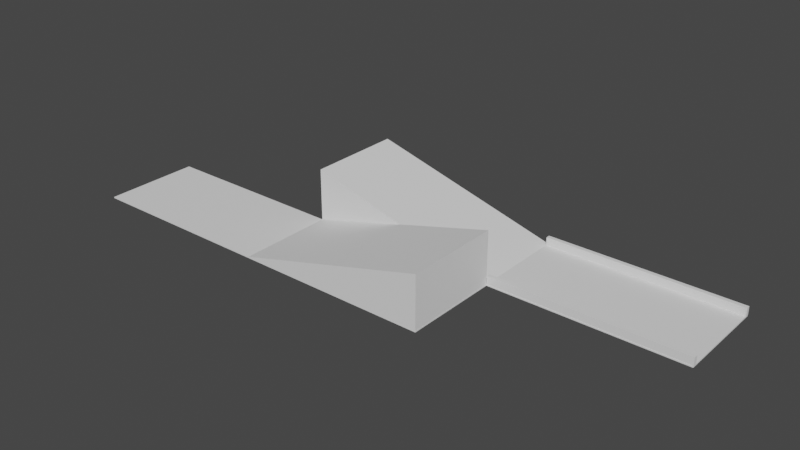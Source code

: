 # Source: TER0_4.blend  (saved by Blender 3.3.6; exported with 4.5.12 LTS)
import bpy
from mathutils import Matrix  # noqa: F401  (used for matrix-valued properties, if any)

bpy.ops.wm.read_factory_settings(use_empty=True)
scene = bpy.context.scene
scene.name = 'Scene'

# ---- collections
col_fahrbahn = bpy.data.collections.new('Fahrbahn'); scene.collection.children.link(col_fahrbahn)
col_w_nde = bpy.data.collections.new('Wände'); scene.collection.children.link(col_w_nde)
col_programmierereck = bpy.data.collections.new('Programmierereck'); scene.collection.children.link(col_programmierereck)
col_sand___kies_vereinfachung = bpy.data.collections.new('Sand / Kies Vereinfachung'); scene.collection.children.link(col_sand___kies_vereinfachung)

# ---- world
world_world = bpy.data.worlds.new('World'); scene.world = world_world
world_world.use_nodes = True; world_world.node_tree.nodes.clear()
_N = world_world.node_tree.nodes; _L = world_world.node_tree.links
n0 = _N.new('ShaderNodeOutputWorld'); n0.name = 'World Output'; n0.location = (300, 300)
n1 = _N.new('ShaderNodeBackground'); n1.name = 'Background'; n1.location = (10, 300)
n1.inputs[0].default_value = (0.05088, 0.05088, 0.05088, 1.0)
_L.new(n1.outputs[0], n0.inputs[0])
n0.is_active_output = True
world_world.color = (0.05088, 0.05088, 0.05088)
world_world.use_sun_shadow = False
world_world.sun_shadow_jitter_overblur = 0.0

# ---- meshes
me_w_rfel_001 = bpy.data.meshes.new('Würfel.001')
me_w_rfel_001.from_pydata([(-2.036, -1.02, -0.4174), (-2.036, -1.02, 0.4174), (-2.036, 1.02, -0.4174), (-2.036, 1.02, 0.4174), (2.236, -1.02, -0.4174), (-2.036, -1.02, 0.4174), (2.236, 1.02, -0.4174), (-2.036, 1.02, 0.4174)], [], [(0, 1, 3, 2), (2, 3, 7, 6), (6, 7, 5, 4), (4, 5, 1, 0), (2, 6, 4, 0), (7, 3, 1, 5)])
_uv = me_w_rfel_001.uv_layers.new(name='UV-Map')
_uv.uv.foreach_set('vector', [0.375, 0.0, 0.625, 0.0, 0.625, 0.25, 0.375, 0.25, 0.375, 0.25, 0.625, 0.25, 0.75, 0.375, 0.375, 0.5, 0.375, 0.5, 0.75, 0.375, 0.75, 0.875, 0.375, 0.75, 0.375, 0.75, 0.75, 0.875, 0.625, 1.0, 0.375, 1.0, 0.125, 0.5, 0.375, 0.5, 0.375, 0.75, 0.125, 0.75, 0.75, 0.375, 0.875, 0.5, 0.875, 0.75, 0.75, 0.875])
me_w_rfel_001.materials.append(None)
me_w_rfel_001.update()
me_w_rfel_013 = bpy.data.meshes.new('Würfel.013')
me_w_rfel_013.from_pydata([(-2.036, -1.02, -0.4174), (-2.036, -1.02, 0.4174), (-2.036, 1.02, -0.4174), (-2.036, 1.02, 0.4174), (2.236, -1.02, -0.4174), (-2.036, -1.02, 0.4174), (2.236, 1.02, -0.4174), (-2.036, 1.02, 0.4174)], [], [(0, 1, 3, 2), (2, 3, 7, 6), (6, 7, 5, 4), (4, 5, 1, 0), (2, 6, 4, 0), (7, 3, 1, 5)])
_uv = me_w_rfel_013.uv_layers.new(name='UV-Map')
_uv.uv.foreach_set('vector', [0.375, 0.0, 0.625, 0.0, 0.625, 0.25, 0.375, 0.25, 0.375, 0.25, 0.625, 0.25, 0.75, 0.375, 0.375, 0.5, 0.375, 0.5, 0.75, 0.375, 0.75, 0.875, 0.375, 0.75, 0.375, 0.75, 0.75, 0.875, 0.625, 1.0, 0.375, 1.0, 0.125, 0.5, 0.375, 0.5, 0.375, 0.75, 0.125, 0.75, 0.75, 0.375, 0.875, 0.5, 0.875, 0.75, 0.75, 0.875])
me_w_rfel_013.materials.append(None)
me_w_rfel_013.update()
me_w_rfel_034 = bpy.data.meshes.new('Würfel.034')
me_w_rfel_034.from_pydata([(-1.216, -0.5895, -0.0565), (-1.216, -0.5895, 0.0565), (-1.216, 0.5895, -0.0565), (-1.216, 0.5895, 0.0565), (1.216, -0.5895, -0.0565), (1.216, -0.5895, 0.0565), (1.216, 0.5895, -0.0565), (1.216, 0.5895, 0.0565)], [], [(0, 1, 3, 2), (2, 3, 7, 6), (6, 7, 5, 4), (4, 5, 1, 0), (2, 6, 4, 0), (7, 3, 1, 5)])
_uv = me_w_rfel_034.uv_layers.new(name='UV-Map')
_uv.uv.foreach_set('vector', [0.375, 0.0, 0.625, 0.0, 0.625, 0.25, 0.375, 0.25, 0.375, 0.25, 0.625, 0.25, 0.625, 0.5, 0.375, 0.5, 0.375, 0.5, 0.625, 0.5, 0.625, 0.75, 0.375, 0.75, 0.375, 0.75, 0.625, 0.75, 0.625, 1.0, 0.375, 1.0, 0.125, 0.5, 0.375, 0.5, 0.375, 0.75, 0.125, 0.75, 0.625, 0.5, 0.875, 0.5, 0.875, 0.75, 0.625, 0.75])
me_w_rfel_034.materials.append(None)
me_w_rfel_034.update()
me_w_rfel_035 = bpy.data.meshes.new('Würfel.035')
me_w_rfel_035.from_pydata([(-1.216, -0.5895, -0.0565), (-1.216, -0.5895, 0.0565), (-1.216, 0.5895, -0.0565), (-1.216, 0.5895, 0.0565), (1.216, -0.5895, -0.0565), (1.216, -0.5895, 0.0565), (1.216, 0.5895, -0.0565), (1.216, 0.5895, 0.0565)], [], [(0, 1, 3, 2), (2, 3, 7, 6), (6, 7, 5, 4), (4, 5, 1, 0), (2, 6, 4, 0), (7, 3, 1, 5)])
_uv = me_w_rfel_035.uv_layers.new(name='UV-Map')
_uv.uv.foreach_set('vector', [0.375, 0.0, 0.625, 0.0, 0.625, 0.25, 0.375, 0.25, 0.375, 0.25, 0.625, 0.25, 0.625, 0.5, 0.375, 0.5, 0.375, 0.5, 0.625, 0.5, 0.625, 0.75, 0.375, 0.75, 0.375, 0.75, 0.625, 0.75, 0.625, 1.0, 0.375, 1.0, 0.125, 0.5, 0.375, 0.5, 0.375, 0.75, 0.125, 0.75, 0.625, 0.5, 0.875, 0.5, 0.875, 0.75, 0.625, 0.75])
me_w_rfel_035.materials.append(None)
me_w_rfel_035.update()
me_w_rfel_037 = bpy.data.meshes.new('Würfel.037')
me_w_rfel_037.from_pydata([(-0.7698, -0.06618, -0.03712), (-0.7698, -0.06618, 0.03712), (-0.7698, 0.06618, -0.03712), (-0.7698, 0.06618, 0.03712), (0.7698, -0.06618, -0.03712), (0.7698, -0.06618, 0.03712), (0.7698, 0.06618, -0.03712), (0.7698, 0.06618, 0.03712)], [], [(0, 1, 3, 2), (2, 3, 7, 6), (6, 7, 5, 4), (4, 5, 1, 0), (2, 6, 4, 0), (7, 3, 1, 5)])
_uv = me_w_rfel_037.uv_layers.new(name='UV-Map')
_uv.uv.foreach_set('vector', [0.375, 0.0, 0.625, 0.0, 0.625, 0.25, 0.375, 0.25, 0.375, 0.25, 0.625, 0.25, 0.625, 0.5, 0.375, 0.5, 0.375, 0.5, 0.625, 0.5, 0.625, 0.75, 0.375, 0.75, 0.375, 0.75, 0.625, 0.75, 0.625, 1.0, 0.375, 1.0, 0.125, 0.5, 0.375, 0.5, 0.375, 0.75, 0.125, 0.75, 0.625, 0.5, 0.875, 0.5, 0.875, 0.75, 0.625, 0.75])
me_w_rfel_037.materials.append(None)
me_w_rfel_037.update()
me_w_rfel_025 = bpy.data.meshes.new('Würfel.025')
me_w_rfel_025.from_pydata([(-0.7698, -0.06618, -0.03712), (-0.7698, -0.06618, 0.03712), (-0.7698, 0.06618, -0.03712), (-0.7698, 0.06618, 0.03712), (0.7698, -0.06618, -0.03712), (0.7698, -0.06618, 0.03712), (0.7698, 0.06618, -0.03712), (0.7698, 0.06618, 0.03712)], [], [(0, 1, 3, 2), (2, 3, 7, 6), (6, 7, 5, 4), (4, 5, 1, 0), (2, 6, 4, 0), (7, 3, 1, 5)])
_uv = me_w_rfel_025.uv_layers.new(name='UV-Map')
_uv.uv.foreach_set('vector', [0.375, 0.0, 0.625, 0.0, 0.625, 0.25, 0.375, 0.25, 0.375, 0.25, 0.625, 0.25, 0.625, 0.5, 0.375, 0.5, 0.375, 0.5, 0.625, 0.5, 0.625, 0.75, 0.375, 0.75, 0.375, 0.75, 0.625, 0.75, 0.625, 1.0, 0.375, 1.0, 0.125, 0.5, 0.375, 0.5, 0.375, 0.75, 0.125, 0.75, 0.625, 0.5, 0.875, 0.5, 0.875, 0.75, 0.625, 0.75])
me_w_rfel_025.materials.append(None)
me_w_rfel_025.update()
me_w_rfel_009 = bpy.data.meshes.new('Würfel.009')
me_w_rfel_009.from_pydata([(-1.216, -0.5895, -0.0565), (-1.216, -0.5895, 0.0565), (-1.216, 0.5895, -0.0565), (-1.216, 0.5895, 0.0565), (1.216, -0.5895, -0.0565), (1.216, -0.5895, 0.0565), (1.216, 0.5895, -0.0565), (1.216, 0.5895, 0.0565)], [], [(0, 1, 3, 2), (2, 3, 7, 6), (6, 7, 5, 4), (4, 5, 1, 0), (2, 6, 4, 0), (7, 3, 1, 5)])
_uv = me_w_rfel_009.uv_layers.new(name='UV-Map')
_uv.uv.foreach_set('vector', [0.375, 0.0, 0.625, 0.0, 0.625, 0.25, 0.375, 0.25, 0.375, 0.25, 0.625, 0.25, 0.625, 0.5, 0.375, 0.5, 0.375, 0.5, 0.625, 0.5, 0.625, 0.75, 0.375, 0.75, 0.375, 0.75, 0.625, 0.75, 0.625, 1.0, 0.375, 1.0, 0.125, 0.5, 0.375, 0.5, 0.375, 0.75, 0.125, 0.75, 0.625, 0.5, 0.875, 0.5, 0.875, 0.75, 0.625, 0.75])
me_w_rfel_009.materials.append(None)
me_w_rfel_009.update()
me_w_rfel_036 = bpy.data.meshes.new('Würfel.036')
me_w_rfel_036.from_pydata([(-1.216, -0.5895, -0.0565), (-1.216, -0.5895, 0.0565), (-1.216, 0.5895, -0.0565), (-1.216, 0.5895, 0.0565), (1.216, -0.5895, -0.0565), (1.216, -0.5895, 0.0565), (1.216, 0.5895, -0.0565), (1.216, 0.5895, 0.0565)], [], [(0, 1, 3, 2), (2, 3, 7, 6), (6, 7, 5, 4), (4, 5, 1, 0), (2, 6, 4, 0), (7, 3, 1, 5)])
_uv = me_w_rfel_036.uv_layers.new(name='UV-Map')
_uv.uv.foreach_set('vector', [0.375, 0.0, 0.625, 0.0, 0.625, 0.25, 0.375, 0.25, 0.375, 0.25, 0.625, 0.25, 0.625, 0.5, 0.375, 0.5, 0.375, 0.5, 0.625, 0.5, 0.625, 0.75, 0.375, 0.75, 0.375, 0.75, 0.625, 0.75, 0.625, 1.0, 0.375, 1.0, 0.125, 0.5, 0.375, 0.5, 0.375, 0.75, 0.125, 0.75, 0.625, 0.5, 0.875, 0.5, 0.875, 0.75, 0.625, 0.75])
me_w_rfel_036.materials.append(None)
me_w_rfel_036.update()

# ---- objects
ob_rampe_2 = bpy.data.objects.new('Rampe 2', me_w_rfel_001)
ob_rampe_1 = bpy.data.objects.new('Rampe 1', me_w_rfel_013)
ob_bodenplatte_1 = bpy.data.objects.new('Bodenplatte 1', me_w_rfel_034)
ob_bodenplatte_4 = bpy.data.objects.new('Bodenplatte 4', me_w_rfel_035)
ob_innenbalken_lang_1_a = bpy.data.objects.new('Innenbalken lang 1 a', me_w_rfel_037)
ob_innenbalken_lang_1_b = bpy.data.objects.new('Innenbalken lang 1 b', me_w_rfel_025)
ob_bodenplatte_2 = bpy.data.objects.new('Bodenplatte 2', me_w_rfel_009)
ob_bodenplatte_3 = bpy.data.objects.new('Bodenplatte 3', me_w_rfel_036)

# ---- transforms, parenting, visibility, modifiers, constraints
ob_rampe_2.location = (0.055, -0.6096, 0.345)
ob_rampe_2.rotation_euler = (0.0, 0.0, 3.142)
ob_rampe_2.scale = (0.5707, 0.5978, 0.791)
ob_rampe_1.location = (-0.055, 0.6096, 0.345)
ob_rampe_1.scale = (0.5707, 0.5978, 0.791)
ob_bodenplatte_1.location = (2.438, 0.6096, 0.007938)
ob_bodenplatte_1.scale = (1.002, 1.034, 0.1405)
ob_bodenplatte_4.location = (-2.438, -0.6096, 0.007938)
ob_bodenplatte_4.scale = (1.002, 1.034, 0.1405)
ob_innenbalken_lang_1_a.location = (2.438, 1.199, 0.0668)
ob_innenbalken_lang_1_a.scale = (1.584, 0.3838, 1.369)
ob_innenbalken_lang_1_b.location = (2.438, 0.02862, 0.0668)
ob_innenbalken_lang_1_b.scale = (1.584, 0.3838, 1.369)
ob_bodenplatte_2.location = (0.0, 0.6096, 0.007938)
ob_bodenplatte_2.scale = (1.002, 1.034, 0.1405)
ob_bodenplatte_3.location = (0.0, -0.6096, 0.007938)
ob_bodenplatte_3.scale = (1.002, 1.034, 0.1405)

# ---- collection membership
col_fahrbahn.objects.link(ob_rampe_2)
col_fahrbahn.objects.link(ob_rampe_1)
col_fahrbahn.objects.link(ob_bodenplatte_1)
col_fahrbahn.objects.link(ob_bodenplatte_4)
col_fahrbahn.objects.link(ob_innenbalken_lang_1_a)
col_fahrbahn.objects.link(ob_innenbalken_lang_1_b)
col_fahrbahn.objects.link(ob_bodenplatte_2)
col_fahrbahn.objects.link(ob_bodenplatte_3)

# ---- scene / render settings (as saved in the file)
scene.frame_start = 1; scene.frame_end = 250; scene.frame_set(1)
scene.render.engine = 'BLENDER_EEVEE_NEXT'
scene.cycles.sampling_pattern = 'TABULATED_SOBOL'
scene.cycles.use_light_tree = False
scene.view_settings.view_transform = 'Filmic'
bpy.context.view_layer.update()

# ---- added for rendering (the .blend has no active camera and no usable light): camera, sun
cam_auto = bpy.data.cameras.new('AutoCamera')
cam_auto.lens = 50.0
cam_auto.sensor_width = 36.0
cam_auto.clip_end = 1000.0
ob_auto_camera = bpy.data.objects.new('AutoCamera', cam_auto)
scene.collection.objects.link(ob_auto_camera)
ob_auto_camera.location = (7.16313, -8.59355, 6.06811)
ob_auto_camera.rotation_euler = (1.09748, -7.21219e-08, 0.694738)
scene.camera = ob_auto_camera
light_auto_sun = bpy.data.lights.new('AutoSun', 'SUN')
light_auto_sun.energy = 3.0
light_auto_sun.angle = 0.0523599
ob_auto_sun = bpy.data.objects.new('AutoSun', light_auto_sun)
scene.collection.objects.link(ob_auto_sun)
ob_auto_sun.rotation_euler = (0.872665, 0.174533, 0.523599)
bpy.context.view_layer.update()
